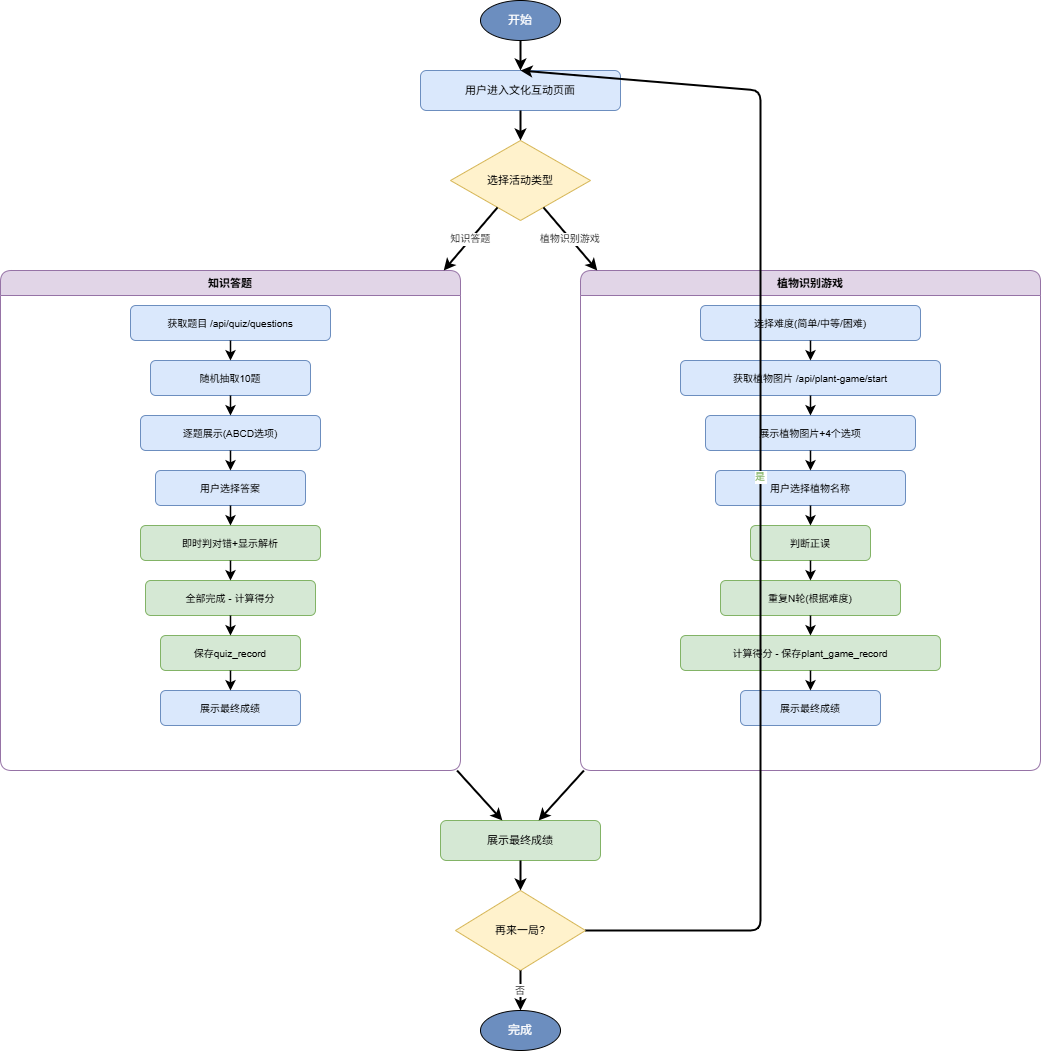

The diagram above was exported from draw.io. Its source (the exported page's mxGraphModel, read from the mxfile embedded in the PNG):
<mxGraphModel dx="1460" dy="806" grid="1" gridSize="10" guides="1" tooltips="1" connect="1" arrows="1" fold="1" page="1" pageScale="1" pageWidth="1200" pageHeight="1200" math="0" shadow="0">
  <root>
    <mxCell id="0" />
    <mxCell id="1" parent="0" />
    <mxCell id="start" parent="1" style="ellipse;whiteSpace=wrap;html=1;fillColor=#6c8ebf;fontColor=#fff;fontSize=12;" value="开始" vertex="1">
      <mxGeometry height="40" width="80" x="560" y="30" as="geometry" />
    </mxCell>
    <mxCell id="f1" parent="1" style="rounded=1;whiteSpace=wrap;html=1;fillColor=#dae8fc;strokeColor=#6c8ebf;fontSize=11;" value="用户进入文化互动页面" vertex="1">
      <mxGeometry height="40" width="200" x="500" y="100" as="geometry" />
    </mxCell>
    <mxCell id="d1" parent="1" style="rhombus;whiteSpace=wrap;html=1;fillColor=#fff2cc;strokeColor=#d6b656;fontSize=11;" value="选择活动类型" vertex="1">
      <mxGeometry height="80" width="140" x="530" y="170" as="geometry" />
    </mxCell>
    <mxCell id="quiz_box" parent="1" style="swimlane;startSize=25;fillColor=#e1d5e7;strokeColor=#9673a6;fontSize=11;rounded=1;fontStyle=1;" value="知识答题" vertex="1">
      <mxGeometry height="500" width="460" x="80" y="300" as="geometry" />
    </mxCell>
    <mxCell id="q1" parent="quiz_box" style="rounded=1;fillColor=#dae8fc;strokeColor=#6c8ebf;fontSize=10;" value="获取题目 /api/quiz/questions" vertex="1">
      <mxGeometry height="35" width="200" x="130" y="35" as="geometry" />
    </mxCell>
    <mxCell id="q2" parent="quiz_box" style="rounded=1;fillColor=#dae8fc;strokeColor=#6c8ebf;fontSize=10;" value="随机抽取10题" vertex="1">
      <mxGeometry height="35" width="160" x="150" y="90" as="geometry" />
    </mxCell>
    <mxCell id="q3" parent="quiz_box" style="rounded=1;fillColor=#dae8fc;strokeColor=#6c8ebf;fontSize=10;" value="逐题展示(ABCD选项)" vertex="1">
      <mxGeometry height="35" width="180" x="140" y="145" as="geometry" />
    </mxCell>
    <mxCell id="q4" parent="quiz_box" style="rounded=1;fillColor=#dae8fc;strokeColor=#6c8ebf;fontSize=10;" value="用户选择答案" vertex="1">
      <mxGeometry height="35" width="150" x="155" y="200" as="geometry" />
    </mxCell>
    <mxCell id="q5" parent="quiz_box" style="rounded=1;fillColor=#d5e8d4;strokeColor=#82b366;fontSize=10;" value="即时判对错+显示解析" vertex="1">
      <mxGeometry height="35" width="180" x="140" y="255" as="geometry" />
    </mxCell>
    <mxCell id="q6" parent="quiz_box" style="rounded=1;fillColor=#d5e8d4;strokeColor=#82b366;fontSize=10;" value="全部完成 - 计算得分" vertex="1">
      <mxGeometry height="35" width="170" x="145" y="310" as="geometry" />
    </mxCell>
    <mxCell id="q7" parent="quiz_box" style="rounded=1;fillColor=#d5e8d4;strokeColor=#82b366;fontSize=10;" value="保存quiz_record" vertex="1">
      <mxGeometry height="35" width="140" x="160" y="365" as="geometry" />
    </mxCell>
    <mxCell id="q8" parent="quiz_box" style="rounded=1;fillColor=#dae8fc;strokeColor=#6c8ebf;fontSize=10;" value="展示最终成绩" vertex="1">
      <mxGeometry height="35" width="140" x="160" y="420" as="geometry" />
    </mxCell>
    <mxCell id="qa0" edge="1" parent="quiz_box" source="q1" style="strokeWidth=1.5;" target="q2">
      <mxGeometry relative="1" as="geometry" />
    </mxCell>
    <mxCell id="qa1" edge="1" parent="quiz_box" source="q2" style="strokeWidth=1.5;" target="q3">
      <mxGeometry relative="1" as="geometry" />
    </mxCell>
    <mxCell id="qa2" edge="1" parent="quiz_box" source="q3" style="strokeWidth=1.5;" target="q4">
      <mxGeometry relative="1" as="geometry" />
    </mxCell>
    <mxCell id="qa3" edge="1" parent="quiz_box" source="q4" style="strokeWidth=1.5;" target="q5">
      <mxGeometry relative="1" as="geometry" />
    </mxCell>
    <mxCell id="qa4" edge="1" parent="quiz_box" source="q5" style="strokeWidth=1.5;" target="q6">
      <mxGeometry relative="1" as="geometry" />
    </mxCell>
    <mxCell id="qa5" edge="1" parent="quiz_box" source="q6" style="strokeWidth=1.5;" target="q7">
      <mxGeometry relative="1" as="geometry" />
    </mxCell>
    <mxCell id="qa6" edge="1" parent="quiz_box" source="q7" style="strokeWidth=1.5;" target="q8">
      <mxGeometry relative="1" as="geometry" />
    </mxCell>
    <mxCell id="game_box" parent="1" style="swimlane;startSize=25;fillColor=#e1d5e7;strokeColor=#9673a6;fontSize=11;rounded=1;fontStyle=1;" value="植物识别游戏" vertex="1">
      <mxGeometry height="500" width="460" x="660" y="300" as="geometry" />
    </mxCell>
    <mxCell id="g1" parent="game_box" style="rounded=1;fillColor=#dae8fc;strokeColor=#6c8ebf;fontSize=10;" value="选择难度(简单/中等/困难)" vertex="1">
      <mxGeometry height="35" width="220" x="120" y="35" as="geometry" />
    </mxCell>
    <mxCell id="g2" parent="game_box" style="rounded=1;fillColor=#dae8fc;strokeColor=#6c8ebf;fontSize=10;" value="获取植物图片 /api/plant-game/start" vertex="1">
      <mxGeometry height="35" width="260" x="100" y="90" as="geometry" />
    </mxCell>
    <mxCell id="g3" parent="game_box" style="rounded=1;fillColor=#dae8fc;strokeColor=#6c8ebf;fontSize=10;" value="展示植物图片+4个选项" vertex="1">
      <mxGeometry height="35" width="210" x="125" y="145" as="geometry" />
    </mxCell>
    <mxCell id="g4" parent="game_box" style="rounded=1;fillColor=#dae8fc;strokeColor=#6c8ebf;fontSize=10;" value="用户选择植物名称" vertex="1">
      <mxGeometry height="35" width="190" x="135" y="200" as="geometry" />
    </mxCell>
    <mxCell id="g5" parent="game_box" style="rounded=1;fillColor=#d5e8d4;strokeColor=#82b366;fontSize=10;" value="判断正误" vertex="1">
      <mxGeometry height="35" width="120" x="170" y="255" as="geometry" />
    </mxCell>
    <mxCell id="g6" parent="game_box" style="rounded=1;fillColor=#d5e8d4;strokeColor=#82b366;fontSize=10;" value="重复N轮(根据难度)" vertex="1">
      <mxGeometry height="35" width="180" x="140" y="310" as="geometry" />
    </mxCell>
    <mxCell id="g7" parent="game_box" style="rounded=1;fillColor=#d5e8d4;strokeColor=#82b366;fontSize=10;" value="计算得分 - 保存plant_game_record" vertex="1">
      <mxGeometry height="35" width="260" x="100" y="365" as="geometry" />
    </mxCell>
    <mxCell id="g8" parent="game_box" style="rounded=1;fillColor=#dae8fc;strokeColor=#6c8ebf;fontSize=10;" value="展示最终成绩" vertex="1">
      <mxGeometry height="35" width="140" x="160" y="420" as="geometry" />
    </mxCell>
    <mxCell id="ga0" edge="1" parent="game_box" source="g1" style="strokeWidth=1.5;" target="g2">
      <mxGeometry relative="1" as="geometry" />
    </mxCell>
    <mxCell id="ga1" edge="1" parent="game_box" source="g2" style="strokeWidth=1.5;" target="g3">
      <mxGeometry relative="1" as="geometry" />
    </mxCell>
    <mxCell id="ga2" edge="1" parent="game_box" source="g3" style="strokeWidth=1.5;" target="g4">
      <mxGeometry relative="1" as="geometry" />
    </mxCell>
    <mxCell id="ga3" edge="1" parent="game_box" source="g4" style="strokeWidth=1.5;" target="g5">
      <mxGeometry relative="1" as="geometry" />
    </mxCell>
    <mxCell id="ga4" edge="1" parent="game_box" source="g5" style="strokeWidth=1.5;" target="g6">
      <mxGeometry relative="1" as="geometry" />
    </mxCell>
    <mxCell id="ga5" edge="1" parent="game_box" source="g6" style="strokeWidth=1.5;" target="g7">
      <mxGeometry relative="1" as="geometry" />
    </mxCell>
    <mxCell id="ga6" edge="1" parent="game_box" source="g7" style="strokeWidth=1.5;" target="g8">
      <mxGeometry relative="1" as="geometry" />
    </mxCell>
    <mxCell id="e1" edge="1" parent="1" source="start" style="strokeWidth=2;" target="f1">
      <mxGeometry relative="1" as="geometry" />
    </mxCell>
    <mxCell id="e2" edge="1" parent="1" source="f1" style="strokeWidth=2;" target="d1">
      <mxGeometry relative="1" as="geometry" />
    </mxCell>
    <mxCell id="e3" edge="1" parent="1" source="d1" style="strokeWidth=2;fontSize=10;fontColor=#333;" target="quiz_box" value="知识答题">
      <mxGeometry relative="1" as="geometry" />
    </mxCell>
    <mxCell id="e4" edge="1" parent="1" source="d1" style="strokeWidth=2;fontSize=10;fontColor=#333;" target="game_box" value="植物识别游戏">
      <mxGeometry relative="1" as="geometry" />
    </mxCell>
    <mxCell id="f_final" parent="1" style="rounded=1;whiteSpace=wrap;html=1;fillColor=#d5e8d4;strokeColor=#82b366;fontSize=11;" value="展示最终成绩" vertex="1">
      <mxGeometry height="40" width="160" x="520" y="850" as="geometry" />
    </mxCell>
    <mxCell id="d2" parent="1" style="rhombus;whiteSpace=wrap;html=1;fillColor=#fff2cc;strokeColor=#d6b656;fontSize=11;" value="再来一局?" vertex="1">
      <mxGeometry height="80" width="130" x="535" y="920" as="geometry" />
    </mxCell>
    <mxCell id="end" parent="1" style="ellipse;whiteSpace=wrap;html=1;fillColor=#6c8ebf;fontColor=#fff;fontSize=12;" value="完成" vertex="1">
      <mxGeometry height="40" width="80" x="560" y="1040" as="geometry" />
    </mxCell>
    <mxCell id="e5" edge="1" parent="1" source="quiz_box" style="strokeWidth=2;" target="f_final">
      <mxGeometry relative="1" as="geometry" />
    </mxCell>
    <mxCell id="e6" edge="1" parent="1" source="game_box" style="strokeWidth=2;" target="f_final">
      <mxGeometry relative="1" as="geometry" />
    </mxCell>
    <mxCell id="e7" edge="1" parent="1" source="f_final" style="strokeWidth=2;" target="d2">
      <mxGeometry relative="1" as="geometry" />
    </mxCell>
    <mxCell id="e8" edge="1" parent="1" source="d2" style="strokeWidth=2;fontSize=10;fontColor=#82b366;entryX=0.5;entryY=0;entryDx=0;entryDy=0;" target="f1" value="是">
      <mxGeometry relative="1" as="geometry">
        <Array as="points">
          <mxPoint x="840" y="960" />
          <mxPoint x="840" y="120" />
        </Array>
      </mxGeometry>
    </mxCell>
    <mxCell id="e9" edge="1" parent="1" source="d2" style="strokeWidth=2;fontSize=10;fontColor=#333;" target="end" value="否">
      <mxGeometry relative="1" as="geometry" />
    </mxCell>
  </root>
</mxGraphModel>